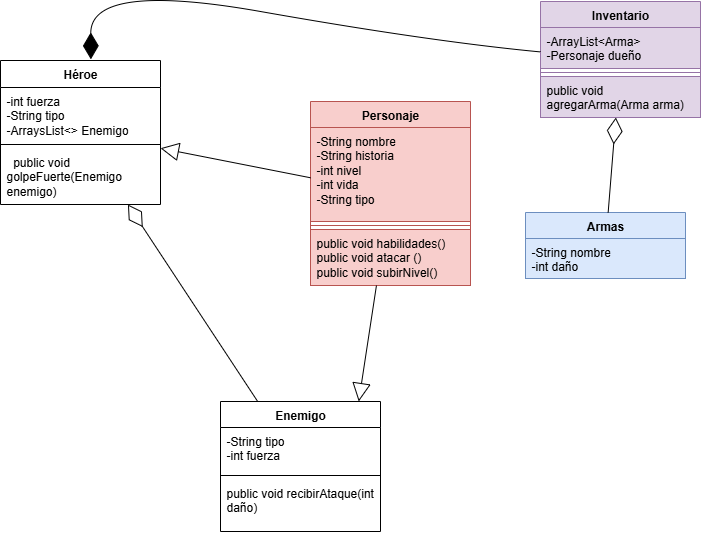

The diagram above was exported from draw.io. Its source (the exported page's mxGraphModel, read from the mxfile embedded in the PNG):
<mxGraphModel dx="1526" dy="1716" grid="1" gridSize="10" guides="1" tooltips="1" connect="1" arrows="0" fold="1" page="1" pageScale="1" pageWidth="1100" pageHeight="600" background="#ffffff" math="0" shadow="0">
  <root>
    <mxCell id="0" />
    <mxCell id="1" parent="0" />
    <mxCell id="JSk5ZfeHidsJtgqb4235-1" value="Personaje&lt;div&gt;&lt;br&gt;&lt;/div&gt;" style="swimlane;fontStyle=1;align=center;verticalAlign=top;childLayout=stackLayout;horizontal=1;startSize=26;horizontalStack=0;resizeParent=1;resizeParentMax=0;resizeLast=0;collapsible=1;marginBottom=0;whiteSpace=wrap;html=1;fillColor=#f8cecc;strokeColor=#b85450;" parent="1" vertex="1">
      <mxGeometry x="-30" y="-770" width="160" height="184" as="geometry" />
    </mxCell>
    <mxCell id="JSk5ZfeHidsJtgqb4235-2" value="-String nombre&lt;div&gt;-String historia&lt;/div&gt;&lt;div&gt;-int nivel&lt;/div&gt;&lt;div&gt;-int vida&lt;/div&gt;&lt;div&gt;-String tipo&lt;/div&gt;&lt;div&gt;&lt;br&gt;&lt;/div&gt;&lt;div&gt;&lt;br&gt;&lt;/div&gt;" style="text;strokeColor=#b85450;fillColor=#f8cecc;align=left;verticalAlign=top;spacingLeft=4;spacingRight=4;overflow=hidden;rotatable=0;points=[[0,0.5],[1,0.5]];portConstraint=eastwest;whiteSpace=wrap;html=1;" parent="JSk5ZfeHidsJtgqb4235-1" vertex="1">
      <mxGeometry y="26" width="160" height="94" as="geometry" />
    </mxCell>
    <mxCell id="JSk5ZfeHidsJtgqb4235-3" value="" style="line;strokeWidth=1;fillColor=none;align=left;verticalAlign=middle;spacingTop=-1;spacingLeft=3;spacingRight=3;rotatable=0;labelPosition=right;points=[];portConstraint=eastwest;strokeColor=inherit;" parent="JSk5ZfeHidsJtgqb4235-1" vertex="1">
      <mxGeometry y="120" width="160" height="8" as="geometry" />
    </mxCell>
    <mxCell id="JSk5ZfeHidsJtgqb4235-4" value="public void habilidades()&lt;div&gt;public void atacar ()&lt;/div&gt;&lt;div&gt;public void subirNivel()&lt;/div&gt;" style="text;strokeColor=#b85450;fillColor=#f8cecc;align=left;verticalAlign=top;spacingLeft=4;spacingRight=4;overflow=hidden;rotatable=0;points=[[0,0.5],[1,0.5]];portConstraint=eastwest;whiteSpace=wrap;html=1;" parent="JSk5ZfeHidsJtgqb4235-1" vertex="1">
      <mxGeometry y="128" width="160" height="56" as="geometry" />
    </mxCell>
    <mxCell id="JSk5ZfeHidsJtgqb4235-5" value="&lt;div&gt;Héroe&lt;/div&gt;" style="swimlane;fontStyle=1;align=center;verticalAlign=top;childLayout=stackLayout;horizontal=1;startSize=27;horizontalStack=0;resizeParent=1;resizeParentMax=0;resizeLast=0;collapsible=1;marginBottom=0;whiteSpace=wrap;html=1;" parent="1" vertex="1">
      <mxGeometry x="-340" y="-811" width="160" height="144" as="geometry" />
    </mxCell>
    <mxCell id="JSk5ZfeHidsJtgqb4235-6" value="-int fuerza&lt;div&gt;-String tipo&lt;/div&gt;&lt;div&gt;-ArraysList&amp;lt;&amp;gt; Enemigo&lt;/div&gt;&lt;div&gt;&lt;br&gt;&lt;/div&gt;&lt;div&gt;&lt;br&gt;&lt;/div&gt;" style="text;align=left;verticalAlign=top;spacingLeft=4;spacingRight=4;overflow=hidden;rotatable=0;points=[[0,0.5],[1,0.5]];portConstraint=eastwest;whiteSpace=wrap;html=1;" parent="JSk5ZfeHidsJtgqb4235-5" vertex="1">
      <mxGeometry y="27" width="160" height="53" as="geometry" />
    </mxCell>
    <mxCell id="JSk5ZfeHidsJtgqb4235-7" value="" style="line;strokeWidth=1;fillColor=none;align=left;verticalAlign=middle;spacingTop=-1;spacingLeft=3;spacingRight=3;rotatable=0;labelPosition=right;points=[];portConstraint=eastwest;strokeColor=inherit;" parent="JSk5ZfeHidsJtgqb4235-5" vertex="1">
      <mxGeometry y="80" width="160" height="8" as="geometry" />
    </mxCell>
    <mxCell id="JSk5ZfeHidsJtgqb4235-8" value="&amp;nbsp; public void golpeFuerte(Enemigo enemigo)" style="text;align=left;verticalAlign=top;spacingLeft=4;spacingRight=4;overflow=hidden;rotatable=0;points=[[0,0.5],[1,0.5]];portConstraint=eastwest;whiteSpace=wrap;html=1;" parent="JSk5ZfeHidsJtgqb4235-5" vertex="1">
      <mxGeometry y="88" width="160" height="56" as="geometry" />
    </mxCell>
    <mxCell id="JSk5ZfeHidsJtgqb4235-13" value="Enemigo&lt;div&gt;&lt;br&gt;&lt;/div&gt;" style="swimlane;fontStyle=1;align=center;verticalAlign=top;childLayout=stackLayout;horizontal=1;startSize=26;horizontalStack=0;resizeParent=1;resizeParentMax=0;resizeLast=0;collapsible=1;marginBottom=0;whiteSpace=wrap;html=1;" parent="1" vertex="1">
      <mxGeometry x="-120" y="-470" width="160" height="130" as="geometry">
        <mxRectangle x="-274" y="-786" width="82" height="41" as="alternateBounds" />
      </mxGeometry>
    </mxCell>
    <mxCell id="JSk5ZfeHidsJtgqb4235-14" value="-String tipo&lt;div&gt;-int fuerza&lt;/div&gt;" style="text;align=left;verticalAlign=top;spacingLeft=4;spacingRight=4;overflow=hidden;rotatable=0;points=[[0,0.5],[1,0.5]];portConstraint=eastwest;whiteSpace=wrap;html=1;" parent="JSk5ZfeHidsJtgqb4235-13" vertex="1">
      <mxGeometry y="26" width="160" height="44" as="geometry" />
    </mxCell>
    <mxCell id="JSk5ZfeHidsJtgqb4235-15" value="" style="line;strokeWidth=1;fillColor=none;align=left;verticalAlign=middle;spacingTop=-1;spacingLeft=3;spacingRight=3;rotatable=0;labelPosition=right;points=[];portConstraint=eastwest;strokeColor=inherit;" parent="JSk5ZfeHidsJtgqb4235-13" vertex="1">
      <mxGeometry y="70" width="160" height="8" as="geometry" />
    </mxCell>
    <mxCell id="JSk5ZfeHidsJtgqb4235-16" value="public void recibirAtaque(int daño)&lt;div&gt;&lt;br&gt;&lt;/div&gt;" style="text;align=left;verticalAlign=top;spacingLeft=4;spacingRight=4;overflow=hidden;rotatable=0;points=[[0,0.5],[1,0.5]];portConstraint=eastwest;whiteSpace=wrap;html=1;" parent="JSk5ZfeHidsJtgqb4235-13" vertex="1">
      <mxGeometry y="78" width="160" height="52" as="geometry" />
    </mxCell>
    <mxCell id="3BuVKZF3rJPg3SxZIWzO-5" value="" style="endArrow=diamondThin;endFill=0;endSize=24;html=1;rounded=0;fontSize=12;curved=1;" parent="1" source="JSk5ZfeHidsJtgqb4235-13" target="JSk5ZfeHidsJtgqb4235-5" edge="1">
      <mxGeometry width="160" relative="1" as="geometry">
        <mxPoint x="-348" y="-546" as="sourcePoint" />
        <mxPoint x="-188" y="-546" as="targetPoint" />
      </mxGeometry>
    </mxCell>
    <mxCell id="3BuVKZF3rJPg3SxZIWzO-8" value="" style="endArrow=block;endSize=16;endFill=0;html=1;rounded=0;fontSize=12;curved=1;" parent="1" source="JSk5ZfeHidsJtgqb4235-1" target="JSk5ZfeHidsJtgqb4235-5" edge="1">
      <mxGeometry width="160" relative="1" as="geometry">
        <mxPoint x="-348" y="-546" as="sourcePoint" />
        <mxPoint x="-188" y="-546" as="targetPoint" />
        <Array as="points" />
      </mxGeometry>
    </mxCell>
    <mxCell id="3BuVKZF3rJPg3SxZIWzO-13" value="Inventario&lt;div&gt;&lt;br&gt;&lt;/div&gt;" style="swimlane;fontStyle=1;align=center;verticalAlign=top;childLayout=stackLayout;horizontal=1;startSize=26;horizontalStack=0;resizeParent=1;resizeParentMax=0;resizeLast=0;collapsible=1;marginBottom=0;whiteSpace=wrap;html=1;fillColor=#e1d5e7;strokeColor=#9673a6;" parent="1" vertex="1">
      <mxGeometry x="200" y="-870" width="160" height="116" as="geometry" />
    </mxCell>
    <mxCell id="3BuVKZF3rJPg3SxZIWzO-14" value="-ArrayList&amp;lt;Arma&amp;gt;&lt;div&gt;-Personaje dueño&lt;/div&gt;&lt;div&gt;&lt;br&gt;&lt;/div&gt;" style="text;strokeColor=#9673a6;fillColor=#e1d5e7;align=left;verticalAlign=top;spacingLeft=4;spacingRight=4;overflow=hidden;rotatable=0;points=[[0,0.5],[1,0.5]];portConstraint=eastwest;whiteSpace=wrap;html=1;" parent="3BuVKZF3rJPg3SxZIWzO-13" vertex="1">
      <mxGeometry y="26" width="160" height="41" as="geometry" />
    </mxCell>
    <mxCell id="3BuVKZF3rJPg3SxZIWzO-15" value="" style="line;strokeWidth=1;fillColor=none;align=left;verticalAlign=middle;spacingTop=-1;spacingLeft=3;spacingRight=3;rotatable=0;labelPosition=right;points=[];portConstraint=eastwest;strokeColor=inherit;" parent="3BuVKZF3rJPg3SxZIWzO-13" vertex="1">
      <mxGeometry y="67" width="160" height="8" as="geometry" />
    </mxCell>
    <mxCell id="3BuVKZF3rJPg3SxZIWzO-16" value="public void agregarArma(Arma arma)&lt;div&gt;&lt;br&gt;&lt;/div&gt;" style="text;strokeColor=#9673a6;fillColor=#e1d5e7;align=left;verticalAlign=top;spacingLeft=4;spacingRight=4;overflow=hidden;rotatable=0;points=[[0,0.5],[1,0.5]];portConstraint=eastwest;whiteSpace=wrap;html=1;" parent="3BuVKZF3rJPg3SxZIWzO-13" vertex="1">
      <mxGeometry y="75" width="160" height="41" as="geometry" />
    </mxCell>
    <mxCell id="3BuVKZF3rJPg3SxZIWzO-17" value="" style="endArrow=diamondThin;endFill=1;endSize=24;html=1;rounded=0;fontSize=12;curved=1;entryX=0.565;entryY=-0.008;entryDx=0;entryDy=0;entryPerimeter=0;" parent="1" source="3BuVKZF3rJPg3SxZIWzO-13" target="JSk5ZfeHidsJtgqb4235-5" edge="1">
      <mxGeometry width="160" relative="1" as="geometry">
        <mxPoint x="-61" y="-729" as="sourcePoint" />
        <mxPoint x="99" y="-729" as="targetPoint" />
        <Array as="points">
          <mxPoint x="90" y="-830" />
          <mxPoint x="-250" y="-890" />
        </Array>
      </mxGeometry>
    </mxCell>
    <mxCell id="3BuVKZF3rJPg3SxZIWzO-18" value="Armas&lt;div&gt;&lt;br&gt;&lt;/div&gt;" style="swimlane;fontStyle=1;align=center;verticalAlign=top;childLayout=stackLayout;horizontal=1;startSize=26;horizontalStack=0;resizeParent=1;resizeParentMax=0;resizeLast=0;collapsible=1;marginBottom=0;whiteSpace=wrap;html=1;fillColor=#dae8fc;strokeColor=#6c8ebf;" parent="1" vertex="1">
      <mxGeometry x="185" y="-659" width="160" height="66" as="geometry" />
    </mxCell>
    <mxCell id="3BuVKZF3rJPg3SxZIWzO-19" value="-String nombre&lt;div&gt;-int daño&lt;/div&gt;&lt;div&gt;&lt;br&gt;&lt;/div&gt;" style="text;strokeColor=#6c8ebf;fillColor=#dae8fc;align=left;verticalAlign=top;spacingLeft=4;spacingRight=4;overflow=hidden;rotatable=0;points=[[0,0.5],[1,0.5]];portConstraint=eastwest;whiteSpace=wrap;html=1;" parent="3BuVKZF3rJPg3SxZIWzO-18" vertex="1">
      <mxGeometry y="26" width="160" height="40" as="geometry" />
    </mxCell>
    <mxCell id="3BuVKZF3rJPg3SxZIWzO-22" value="" style="endArrow=diamondThin;endFill=0;endSize=24;html=1;rounded=0;fontSize=12;curved=1;" parent="1" source="3BuVKZF3rJPg3SxZIWzO-18" target="3BuVKZF3rJPg3SxZIWzO-13" edge="1">
      <mxGeometry width="160" relative="1" as="geometry">
        <mxPoint x="-26" y="-729" as="sourcePoint" />
        <mxPoint x="134" y="-729" as="targetPoint" />
      </mxGeometry>
    </mxCell>
    <mxCell id="-2ls8jye7wAayBOXZoUA-10" value="" style="endArrow=block;endSize=16;endFill=0;html=1;rounded=0;fontSize=12;curved=1;entryX=0.864;entryY=0;entryDx=0;entryDy=0;entryPerimeter=0;" parent="1" source="JSk5ZfeHidsJtgqb4235-1" target="JSk5ZfeHidsJtgqb4235-13" edge="1">
      <mxGeometry width="160" relative="1" as="geometry">
        <mxPoint x="-220" y="-604" as="sourcePoint" />
        <mxPoint x="17.48682385575603" y="-437" as="targetPoint" />
      </mxGeometry>
    </mxCell>
  </root>
</mxGraphModel>